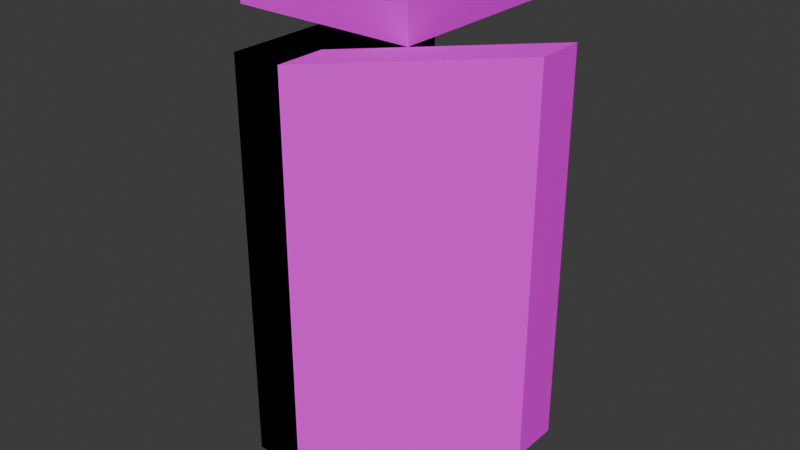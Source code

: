# Source: blend_dreadzone_objects.blend  (saved by Blender 4.2.66; exported with 4.5.12 LTS)
import bpy
from mathutils import Matrix  # noqa: F401  (used for matrix-valued properties, if any)

bpy.ops.wm.read_factory_settings(use_empty=True)
scene = bpy.context.scene
scene.name = 'Scene'

# ---- collections
col_collection = bpy.data.collections.new('Collection'); scene.collection.children.link(col_collection)
col_world = bpy.data.collections.new('world'); col_collection.children.link(col_world)
col_creatures = bpy.data.collections.new('creatures'); col_collection.children.link(col_creatures)
col_guns = bpy.data.collections.new('guns'); col_collection.children.link(col_guns)

# ---- images (referenced by path relative to the original .blend; pixels are not part of the script)
import os
ASSET_DIR = os.environ.get("B2B_ASSET_DIR", "")  # directory of the original .blend (textures are referenced by path, not embedded)
HERE = os.path.dirname(os.path.abspath(__file__))  # packed textures are extracted next to this script under _unpacked/

def load_image(name, relpath, width, height, colorspace="sRGB"):
    """Load a texture the original file referenced (path relative to the .blend, or extracted next to this script)."""
    p = next((c for c in (os.path.join(HERE, relpath), os.path.join(ASSET_DIR, relpath)) if relpath and os.path.exists(c)), "")
    if p:
        img = bpy.data.images.load(p, check_existing=True)
        img.name = name
    else:  # same state as the original file: an image datablock whose file is absent (Cycles renders it pink)
        img = bpy.data.images.new(name, width, height)
        img.source = "FILE"
        img.filepath = "//" + (relpath or name)
    img.colorspace_settings.name = colorspace
    return img
img_spr_dreadzone_texture_png = load_image('spr_dreadzone_texture.png', 'spr_dreadzone_texture.png', 1024, 1024, 'sRGB')

# ---- materials (node trees are filled in below, after node groups)
mat_dreadzone_material = bpy.data.materials.new('dreadzone_material')

# ---- material node trees
mat_dreadzone_material.use_nodes = True; mat_dreadzone_material.node_tree.nodes.clear()
_N = mat_dreadzone_material.node_tree.nodes; _L = mat_dreadzone_material.node_tree.links
n0 = _N.new('ShaderNodeBsdfPrincipled'); n0.name = 'Principled BSDF'; n0.location = (10, 300)
n1 = _N.new('ShaderNodeOutputMaterial'); n1.name = 'Material Output'; n1.location = (300, 300)
n2 = _N.new('ShaderNodeTexImage'); n2.name = 'Image Texture'; n2.location = (-280, 280)
n2.image = img_spr_dreadzone_texture_png
n2.interpolation = 'Closest'
_L.new(n0.outputs[0], n1.inputs[0])
_L.new(n2.outputs[0], n0.inputs[0])
n1.is_active_output = True

# ---- world
world_world = bpy.data.worlds.new('World'); scene.world = world_world
world_world.use_nodes = True; world_world.node_tree.nodes.clear()
_N = world_world.node_tree.nodes; _L = world_world.node_tree.links
n0 = _N.new('ShaderNodeOutputWorld'); n0.name = 'World Output'; n0.location = (300, 300)
n1 = _N.new('ShaderNodeBackground'); n1.name = 'Background'; n1.location = (10, 300)
n1.inputs[0].default_value = (0.05088, 0.05088, 0.05088, 1.0)
_L.new(n1.outputs[0], n0.inputs[0])
n0.is_active_output = True
world_world.color = (0.05088, 0.05088, 0.05088)
world_world.sun_shadow_jitter_overblur = 0.0

# ---- meshes
me_cube_001 = bpy.data.meshes.new('Cube.001')
me_cube_001.from_pydata([(0.0, -4.0, 0.0), (0.0, -4.0, 8.0), (0.0, 0.0, 0.0), (0.0, 0.0, 8.0), (1.0, -4.0, 0.0), (1.0, -4.0, 8.0), (1.0, 0.0, 0.0), (1.0, 0.0, 8.0)], [], [(0, 1, 3, 2), (2, 3, 7, 6), (6, 7, 5, 4), (4, 5, 1, 0), (2, 6, 4, 0), (7, 3, 1, 5)])
_uv = me_cube_001.uv_layers.new(name='UVMap')
_uv.uv.foreach_set('vector', [0.375, 0.0, 0.625, 0.0, 0.625, 0.25, 0.375, 0.25, 0.375, 0.25, 0.625, 0.25, 0.625, 0.5, 0.375, 0.5, 0.375, 0.5, 0.625, 0.5, 0.625, 0.75, 0.375, 0.75, 0.375, 0.75, 0.625, 0.75, 0.625, 1.0, 0.375, 1.0, 0.125, 0.5, 0.375, 0.5, 0.375, 0.75, 0.125, 0.75, 0.625, 0.5, 0.875, 0.5, 0.875, 0.75, 0.625, 0.75])
me_cube_001.materials.append(mat_dreadzone_material)
me_cube_001.update()
me_cube_004 = bpy.data.meshes.new('Cube.004')
me_cube_004.from_pydata([(-2.0, -2.0, -1.0), (-2.0, -2.0, 0.0), (-2.0, 2.0, -1.0), (-2.0, 2.0, 0.0), (2.0, -2.0, -1.0), (2.0, -2.0, 0.0), (2.0, 2.0, -1.0), (2.0, 2.0, 0.0)], [], [(0, 1, 3, 2), (2, 3, 7, 6), (6, 7, 5, 4), (4, 5, 1, 0), (2, 6, 4, 0), (7, 3, 1, 5)])
_uv = me_cube_004.uv_layers.new(name='UVMap')
_uv.uv.foreach_set('vector', [0.375, 0.0, 0.625, 0.0, 0.625, 0.25, 0.375, 0.25, 0.375, 0.25, 0.625, 0.25, 0.625, 0.5, 0.375, 0.5, 0.375, 0.5, 0.625, 0.5, 0.625, 0.75, 0.375, 0.75, 0.375, 0.75, 0.625, 0.75, 0.625, 1.0, 0.375, 1.0, 0.125, 0.5, 0.375, 0.5, 0.375, 0.75, 0.125, 0.75, 0.625, 0.5, 0.875, 0.5, 0.875, 0.75, 0.625, 0.75])
me_cube_004.materials.append(mat_dreadzone_material)
me_cube_004.update()
me_cube_020 = bpy.data.meshes.new('Cube.020')
me_cube_020.from_pydata([(-2.0, -2.0, -1.0), (-2.0, -2.0, 0.0), (-2.0, 2.0, -1.0), (-2.0, 2.0, 0.0), (2.0, -2.0, -1.0), (2.0, -2.0, 0.0), (2.0, 2.0, -1.0), (2.0, 2.0, 0.0)], [], [(0, 1, 3, 2), (2, 3, 7, 6), (6, 7, 5, 4), (4, 5, 1, 0), (2, 6, 4, 0), (7, 3, 1, 5)])
_uv = me_cube_020.uv_layers.new(name='UVMap')
_uv.uv.foreach_set('vector', [0.375, 0.0, 0.625, 0.0, 0.625, 0.25, 0.375, 0.25, 0.375, 0.25, 0.625, 0.25, 0.625, 0.5, 0.375, 0.5, 0.375, 0.5, 0.625, 0.5, 0.625, 0.75, 0.375, 0.75, 0.375, 0.75, 0.625, 0.75, 0.625, 1.0, 0.375, 1.0, 0.125, 0.5, 0.375, 0.5, 0.375, 0.75, 0.125, 0.75, 0.625, 0.5, 0.875, 0.5, 0.875, 0.75, 0.625, 0.75])
me_cube_020.materials.append(mat_dreadzone_material)
me_cube_020.update()
me_cube_021 = bpy.data.meshes.new('Cube.021')
me_cube_021.from_pydata([(-2.0, -2.0, -1.0), (-2.0, -2.0, 0.0), (-2.0, 2.0, -1.0), (-2.0, 2.0, 0.0), (2.0, -2.0, -1.0), (2.0, -2.0, 0.0), (2.0, 2.0, -1.0), (2.0, 2.0, 0.0)], [], [(0, 1, 3, 2), (2, 3, 7, 6), (6, 7, 5, 4), (4, 5, 1, 0), (2, 6, 4, 0), (7, 3, 1, 5)])
_uv = me_cube_021.uv_layers.new(name='UVMap')
_uv.uv.foreach_set('vector', [0.375, 0.0, 0.625, 0.0, 0.625, 0.25, 0.375, 0.25, 0.375, 0.25, 0.625, 0.25, 0.625, 0.5, 0.375, 0.5, 0.375, 0.5, 0.625, 0.5, 0.625, 0.75, 0.375, 0.75, 0.375, 0.75, 0.625, 0.75, 0.625, 1.0, 0.375, 1.0, 0.125, 0.5, 0.375, 0.5, 0.375, 0.75, 0.125, 0.75, 0.625, 0.5, 0.875, 0.5, 0.875, 0.75, 0.625, 0.75])
me_cube_021.materials.append(mat_dreadzone_material)
me_cube_021.update()
me_cube_022 = bpy.data.meshes.new('Cube.022')
me_cube_022.from_pydata([(-2.0, -2.0, -1.0), (-2.0, -2.0, 0.0), (-2.0, 2.0, -1.0), (-2.0, 2.0, 0.0), (2.0, -2.0, -1.0), (2.0, -2.0, 0.0), (2.0, 2.0, -1.0), (2.0, 2.0, 0.0)], [], [(0, 1, 3, 2), (2, 3, 7, 6), (6, 7, 5, 4), (4, 5, 1, 0), (2, 6, 4, 0), (7, 3, 1, 5)])
_uv = me_cube_022.uv_layers.new(name='UVMap')
_uv.uv.foreach_set('vector', [0.375, 0.0, 0.625, 0.0, 0.625, 0.25, 0.375, 0.25, 0.375, 0.25, 0.625, 0.25, 0.625, 0.5, 0.375, 0.5, 0.375, 0.5, 0.625, 0.5, 0.625, 0.75, 0.375, 0.75, 0.375, 0.75, 0.625, 0.75, 0.625, 1.0, 0.375, 1.0, 0.125, 0.5, 0.375, 0.5, 0.375, 0.75, 0.125, 0.75, 0.625, 0.5, 0.875, 0.5, 0.875, 0.75, 0.625, 0.75])
me_cube_022.materials.append(mat_dreadzone_material)
me_cube_022.update()
me_cube_023 = bpy.data.meshes.new('Cube.023')
me_cube_023.from_pydata([(0.0, -4.0, 0.0), (0.0, -4.0, 8.0), (4.0, 0.0, 0.0), (4.0, 0.0, 8.0), (1.0, -4.0, 0.0), (1.0, -4.0, 8.0), (4.0, -1.0, 0.0), (4.0, -1.0, 8.0)], [], [(0, 1, 3, 2), (2, 3, 7, 6), (6, 7, 5, 4), (4, 5, 1, 0), (2, 6, 4, 0), (7, 3, 1, 5)])
_uv = me_cube_023.uv_layers.new(name='UVMap')
_uv.uv.foreach_set('vector', [0.375, 0.0, 0.625, 0.0, 0.625, 0.25, 0.375, 0.25, 0.375, 0.25, 0.625, 0.25, 0.625, 0.5, 0.375, 0.5, 0.375, 0.5, 0.625, 0.5, 0.625, 0.75, 0.375, 0.75, 0.375, 0.75, 0.625, 0.75, 0.625, 1.0, 0.375, 1.0, 0.125, 0.5, 0.375, 0.5, 0.375, 0.75, 0.125, 0.75, 0.625, 0.5, 0.875, 0.5, 0.875, 0.75, 0.625, 0.75])
me_cube_023.materials.append(mat_dreadzone_material)
me_cube_023.update()
me_cube_024 = bpy.data.meshes.new('Cube.024')
me_cube_024.from_pydata([(0.0, -4.0, 0.0), (0.0, -4.0, 8.0), (0.0, 0.0, 0.0), (0.0, 0.0, 8.0), (1.0, -4.0, 0.0), (1.0, -4.0, 8.0), (1.0, 0.0, 0.0), (1.0, 0.0, 8.0)], [], [(0, 1, 3, 2), (2, 3, 7, 6), (6, 7, 5, 4), (4, 5, 1, 0), (2, 6, 4, 0), (7, 3, 1, 5)])
_uv = me_cube_024.uv_layers.new(name='UVMap')
_uv.uv.foreach_set('vector', [0.375, 0.0, 0.625, 0.0, 0.625, 0.25, 0.375, 0.25, 0.375, 0.25, 0.625, 0.25, 0.625, 0.5, 0.375, 0.5, 0.375, 0.5, 0.625, 0.5, 0.625, 0.75, 0.375, 0.75, 0.375, 0.75, 0.625, 0.75, 0.625, 1.0, 0.375, 1.0, 0.125, 0.5, 0.375, 0.5, 0.375, 0.75, 0.125, 0.75, 0.625, 0.5, 0.875, 0.5, 0.875, 0.75, 0.625, 0.75])
me_cube_024.materials.append(mat_dreadzone_material)
me_cube_024.update()
me_cube_025 = bpy.data.meshes.new('Cube.025')
me_cube_025.from_pydata([(-2.0, -2.0, -1.0), (-2.0, -2.0, 0.0), (-2.0, 2.0, -1.0), (-2.0, 2.0, 0.0), (2.0, -2.0, -1.0), (2.0, -2.0, 0.0), (2.0, 2.0, -1.0), (2.0, 2.0, 0.0)], [], [(0, 1, 3, 2), (2, 3, 7, 6), (6, 7, 5, 4), (4, 5, 1, 0), (2, 6, 4, 0), (7, 3, 1, 5)])
_uv = me_cube_025.uv_layers.new(name='UVMap')
_uv.uv.foreach_set('vector', [0.375, 0.0, 0.625, 0.0, 0.625, 0.25, 0.375, 0.25, 0.375, 0.25, 0.625, 0.25, 0.625, 0.5, 0.375, 0.5, 0.375, 0.5, 0.625, 0.5, 0.625, 0.75, 0.375, 0.75, 0.375, 0.75, 0.625, 0.75, 0.625, 1.0, 0.375, 1.0, 0.125, 0.5, 0.375, 0.5, 0.375, 0.75, 0.125, 0.75, 0.625, 0.5, 0.875, 0.5, 0.875, 0.75, 0.625, 0.75])
me_cube_025.materials.append(mat_dreadzone_material)
me_cube_025.update()
me_cube_005 = bpy.data.meshes.new('Cube.005')
me_cube_005.from_pydata([(-1.0, -1.0, -1.0), (-1.0, -1.0, 1.0), (-1.0, 1.0, -1.0), (-1.0, 1.0, 1.0), (1.0, -1.0, -1.0), (1.0, -1.0, 1.0), (1.0, 1.0, -1.0), (1.0, 1.0, 1.0)], [], [(0, 1, 3, 2), (2, 3, 7, 6), (6, 7, 5, 4), (4, 5, 1, 0), (2, 6, 4, 0), (7, 3, 1, 5)])
_uv = me_cube_005.uv_layers.new(name='UVMap')
_uv.uv.foreach_set('vector', [0.375, 0.0, 0.625, 0.0, 0.625, 0.25, 0.375, 0.25, 0.375, 0.25, 0.625, 0.25, 0.625, 0.5, 0.375, 0.5, 0.375, 0.5, 0.625, 0.5, 0.625, 0.75, 0.375, 0.75, 0.375, 0.75, 0.625, 0.75, 0.625, 1.0, 0.375, 1.0, 0.125, 0.5, 0.375, 0.5, 0.375, 0.75, 0.125, 0.75, 0.625, 0.5, 0.875, 0.5, 0.875, 0.75, 0.625, 0.75])
me_cube_005.update()
me_cube_006 = bpy.data.meshes.new('Cube.006')
me_cube_006.from_pydata([(-1.0, -1.0, -1.0), (-1.0, -1.0, 1.0), (-1.0, 1.0, -1.0), (-1.0, 1.0, 1.0), (1.0, -1.0, -1.0), (1.0, -1.0, 1.0), (1.0, 1.0, -1.0), (1.0, 1.0, 1.0)], [], [(0, 1, 3, 2), (2, 3, 7, 6), (6, 7, 5, 4), (4, 5, 1, 0), (2, 6, 4, 0), (7, 3, 1, 5)])
_uv = me_cube_006.uv_layers.new(name='UVMap')
_uv.uv.foreach_set('vector', [0.375, 0.0, 0.625, 0.0, 0.625, 0.25, 0.375, 0.25, 0.375, 0.25, 0.625, 0.25, 0.625, 0.5, 0.375, 0.5, 0.375, 0.5, 0.625, 0.5, 0.625, 0.75, 0.375, 0.75, 0.375, 0.75, 0.625, 0.75, 0.625, 1.0, 0.375, 1.0, 0.125, 0.5, 0.375, 0.5, 0.375, 0.75, 0.125, 0.75, 0.625, 0.5, 0.875, 0.5, 0.875, 0.75, 0.625, 0.75])
me_cube_006.update()
me_cube_007 = bpy.data.meshes.new('Cube.007')
me_cube_007.from_pydata([(-1.0, -1.0, -1.0), (-1.0, -1.0, 1.0), (-1.0, 1.0, -1.0), (-1.0, 1.0, 1.0), (1.0, -1.0, -1.0), (1.0, -1.0, 1.0), (1.0, 1.0, -1.0), (1.0, 1.0, 1.0)], [], [(0, 1, 3, 2), (2, 3, 7, 6), (6, 7, 5, 4), (4, 5, 1, 0), (2, 6, 4, 0), (7, 3, 1, 5)])
_uv = me_cube_007.uv_layers.new(name='UVMap')
_uv.uv.foreach_set('vector', [0.375, 0.0, 0.625, 0.0, 0.625, 0.25, 0.375, 0.25, 0.375, 0.25, 0.625, 0.25, 0.625, 0.5, 0.375, 0.5, 0.375, 0.5, 0.625, 0.5, 0.625, 0.75, 0.375, 0.75, 0.375, 0.75, 0.625, 0.75, 0.625, 1.0, 0.375, 1.0, 0.125, 0.5, 0.375, 0.5, 0.375, 0.75, 0.125, 0.75, 0.625, 0.5, 0.875, 0.5, 0.875, 0.75, 0.625, 0.75])
me_cube_007.update()
me_cube_008 = bpy.data.meshes.new('Cube.008')
me_cube_008.from_pydata([(-1.0, -1.0, -1.0), (-1.0, -1.0, 1.0), (-1.0, 1.0, -1.0), (-1.0, 1.0, 1.0), (1.0, -1.0, -1.0), (1.0, -1.0, 1.0), (1.0, 1.0, -1.0), (1.0, 1.0, 1.0)], [], [(0, 1, 3, 2), (2, 3, 7, 6), (6, 7, 5, 4), (4, 5, 1, 0), (2, 6, 4, 0), (7, 3, 1, 5)])
_uv = me_cube_008.uv_layers.new(name='UVMap')
_uv.uv.foreach_set('vector', [0.375, 0.0, 0.625, 0.0, 0.625, 0.25, 0.375, 0.25, 0.375, 0.25, 0.625, 0.25, 0.625, 0.5, 0.375, 0.5, 0.375, 0.5, 0.625, 0.5, 0.625, 0.75, 0.375, 0.75, 0.375, 0.75, 0.625, 0.75, 0.625, 1.0, 0.375, 1.0, 0.125, 0.5, 0.375, 0.5, 0.375, 0.75, 0.125, 0.75, 0.625, 0.5, 0.875, 0.5, 0.875, 0.75, 0.625, 0.75])
me_cube_008.update()
me_cube_009 = bpy.data.meshes.new('Cube.009')
me_cube_009.from_pydata([(-1.0, -1.0, -1.0), (-1.0, -1.0, 1.0), (-1.0, 1.0, -1.0), (-1.0, 1.0, 1.0), (1.0, -1.0, -1.0), (1.0, -1.0, 1.0), (1.0, 1.0, -1.0), (1.0, 1.0, 1.0)], [], [(0, 1, 3, 2), (2, 3, 7, 6), (6, 7, 5, 4), (4, 5, 1, 0), (2, 6, 4, 0), (7, 3, 1, 5)])
_uv = me_cube_009.uv_layers.new(name='UVMap')
_uv.uv.foreach_set('vector', [0.375, 0.0, 0.625, 0.0, 0.625, 0.25, 0.375, 0.25, 0.375, 0.25, 0.625, 0.25, 0.625, 0.5, 0.375, 0.5, 0.375, 0.5, 0.625, 0.5, 0.625, 0.75, 0.375, 0.75, 0.375, 0.75, 0.625, 0.75, 0.625, 1.0, 0.375, 1.0, 0.125, 0.5, 0.375, 0.5, 0.375, 0.75, 0.125, 0.75, 0.625, 0.5, 0.875, 0.5, 0.875, 0.75, 0.625, 0.75])
me_cube_009.update()
me_cube_010 = bpy.data.meshes.new('Cube.010')
me_cube_010.from_pydata([(-1.0, -1.0, -1.0), (-1.0, -1.0, 1.0), (-1.0, 1.0, -1.0), (-1.0, 1.0, 1.0), (1.0, -1.0, -1.0), (1.0, -1.0, 1.0), (1.0, 1.0, -1.0), (1.0, 1.0, 1.0)], [], [(0, 1, 3, 2), (2, 3, 7, 6), (6, 7, 5, 4), (4, 5, 1, 0), (2, 6, 4, 0), (7, 3, 1, 5)])
_uv = me_cube_010.uv_layers.new(name='UVMap')
_uv.uv.foreach_set('vector', [0.375, 0.0, 0.625, 0.0, 0.625, 0.25, 0.375, 0.25, 0.375, 0.25, 0.625, 0.25, 0.625, 0.5, 0.375, 0.5, 0.375, 0.5, 0.625, 0.5, 0.625, 0.75, 0.375, 0.75, 0.375, 0.75, 0.625, 0.75, 0.625, 1.0, 0.375, 1.0, 0.125, 0.5, 0.375, 0.5, 0.375, 0.75, 0.125, 0.75, 0.625, 0.5, 0.875, 0.5, 0.875, 0.75, 0.625, 0.75])
me_cube_010.update()
me_cube_011 = bpy.data.meshes.new('Cube.011')
me_cube_011.from_pydata([(-1.0, -1.0, -1.0), (-1.0, -1.0, 1.0), (-1.0, 1.0, -1.0), (-1.0, 1.0, 1.0), (1.0, -1.0, -1.0), (1.0, -1.0, 1.0), (1.0, 1.0, -1.0), (1.0, 1.0, 1.0)], [], [(0, 1, 3, 2), (2, 3, 7, 6), (6, 7, 5, 4), (4, 5, 1, 0), (2, 6, 4, 0), (7, 3, 1, 5)])
_uv = me_cube_011.uv_layers.new(name='UVMap')
_uv.uv.foreach_set('vector', [0.375, 0.0, 0.625, 0.0, 0.625, 0.25, 0.375, 0.25, 0.375, 0.25, 0.625, 0.25, 0.625, 0.5, 0.375, 0.5, 0.375, 0.5, 0.625, 0.5, 0.625, 0.75, 0.375, 0.75, 0.375, 0.75, 0.625, 0.75, 0.625, 1.0, 0.375, 1.0, 0.125, 0.5, 0.375, 0.5, 0.375, 0.75, 0.125, 0.75, 0.625, 0.5, 0.875, 0.5, 0.875, 0.75, 0.625, 0.75])
me_cube_011.update()
me_cube_012 = bpy.data.meshes.new('Cube.012')
me_cube_012.from_pydata([(-1.0, -1.0, -1.0), (-1.0, -1.0, 1.0), (-1.0, 1.0, -1.0), (-1.0, 1.0, 1.0), (1.0, -1.0, -1.0), (1.0, -1.0, 1.0), (1.0, 1.0, -1.0), (1.0, 1.0, 1.0)], [], [(0, 1, 3, 2), (2, 3, 7, 6), (6, 7, 5, 4), (4, 5, 1, 0), (2, 6, 4, 0), (7, 3, 1, 5)])
_uv = me_cube_012.uv_layers.new(name='UVMap')
_uv.uv.foreach_set('vector', [0.375, 0.0, 0.625, 0.0, 0.625, 0.25, 0.375, 0.25, 0.375, 0.25, 0.625, 0.25, 0.625, 0.5, 0.375, 0.5, 0.375, 0.5, 0.625, 0.5, 0.625, 0.75, 0.375, 0.75, 0.375, 0.75, 0.625, 0.75, 0.625, 1.0, 0.375, 1.0, 0.125, 0.5, 0.375, 0.5, 0.375, 0.75, 0.125, 0.75, 0.625, 0.5, 0.875, 0.5, 0.875, 0.75, 0.625, 0.75])
me_cube_012.update()
me_cube_013 = bpy.data.meshes.new('Cube.013')
me_cube_013.from_pydata([(-1.0, -1.0, -1.0), (-1.0, -1.0, 1.0), (-1.0, 1.0, -1.0), (-1.0, 1.0, 1.0), (1.0, -1.0, -1.0), (1.0, -1.0, 1.0), (1.0, 1.0, -1.0), (1.0, 1.0, 1.0)], [], [(0, 1, 3, 2), (2, 3, 7, 6), (6, 7, 5, 4), (4, 5, 1, 0), (2, 6, 4, 0), (7, 3, 1, 5)])
_uv = me_cube_013.uv_layers.new(name='UVMap')
_uv.uv.foreach_set('vector', [0.375, 0.0, 0.625, 0.0, 0.625, 0.25, 0.375, 0.25, 0.375, 0.25, 0.625, 0.25, 0.625, 0.5, 0.375, 0.5, 0.375, 0.5, 0.625, 0.5, 0.625, 0.75, 0.375, 0.75, 0.375, 0.75, 0.625, 0.75, 0.625, 1.0, 0.375, 1.0, 0.125, 0.5, 0.375, 0.5, 0.375, 0.75, 0.125, 0.75, 0.625, 0.5, 0.875, 0.5, 0.875, 0.75, 0.625, 0.75])
me_cube_013.update()
me_cube_014 = bpy.data.meshes.new('Cube.014')
me_cube_014.from_pydata([(-1.0, -1.0, -1.0), (-1.0, -1.0, 1.0), (-1.0, 1.0, -1.0), (-1.0, 1.0, 1.0), (1.0, -1.0, -1.0), (1.0, -1.0, 1.0), (1.0, 1.0, -1.0), (1.0, 1.0, 1.0)], [], [(0, 1, 3, 2), (2, 3, 7, 6), (6, 7, 5, 4), (4, 5, 1, 0), (2, 6, 4, 0), (7, 3, 1, 5)])
_uv = me_cube_014.uv_layers.new(name='UVMap')
_uv.uv.foreach_set('vector', [0.375, 0.0, 0.625, 0.0, 0.625, 0.25, 0.375, 0.25, 0.375, 0.25, 0.625, 0.25, 0.625, 0.5, 0.375, 0.5, 0.375, 0.5, 0.625, 0.5, 0.625, 0.75, 0.375, 0.75, 0.375, 0.75, 0.625, 0.75, 0.625, 1.0, 0.375, 1.0, 0.125, 0.5, 0.375, 0.5, 0.375, 0.75, 0.125, 0.75, 0.625, 0.5, 0.875, 0.5, 0.875, 0.75, 0.625, 0.75])
me_cube_014.update()
me_cube_015 = bpy.data.meshes.new('Cube.015')
me_cube_015.from_pydata([(-1.0, -1.0, -1.0), (-1.0, -1.0, 1.0), (-1.0, 1.0, -1.0), (-1.0, 1.0, 1.0), (1.0, -1.0, -1.0), (1.0, -1.0, 1.0), (1.0, 1.0, -1.0), (1.0, 1.0, 1.0)], [], [(0, 1, 3, 2), (2, 3, 7, 6), (6, 7, 5, 4), (4, 5, 1, 0), (2, 6, 4, 0), (7, 3, 1, 5)])
_uv = me_cube_015.uv_layers.new(name='UVMap')
_uv.uv.foreach_set('vector', [0.375, 0.0, 0.625, 0.0, 0.625, 0.25, 0.375, 0.25, 0.375, 0.25, 0.625, 0.25, 0.625, 0.5, 0.375, 0.5, 0.375, 0.5, 0.625, 0.5, 0.625, 0.75, 0.375, 0.75, 0.375, 0.75, 0.625, 0.75, 0.625, 1.0, 0.375, 1.0, 0.125, 0.5, 0.375, 0.5, 0.375, 0.75, 0.125, 0.75, 0.625, 0.5, 0.875, 0.5, 0.875, 0.75, 0.625, 0.75])
me_cube_015.update()
me_cube_016 = bpy.data.meshes.new('Cube.016')
me_cube_016.from_pydata([(-1.0, -1.0, -1.0), (-1.0, -1.0, 1.0), (-1.0, 1.0, -1.0), (-1.0, 1.0, 1.0), (1.0, -1.0, -1.0), (1.0, -1.0, 1.0), (1.0, 1.0, -1.0), (1.0, 1.0, 1.0)], [], [(0, 1, 3, 2), (2, 3, 7, 6), (6, 7, 5, 4), (4, 5, 1, 0), (2, 6, 4, 0), (7, 3, 1, 5)])
_uv = me_cube_016.uv_layers.new(name='UVMap')
_uv.uv.foreach_set('vector', [0.375, 0.0, 0.625, 0.0, 0.625, 0.25, 0.375, 0.25, 0.375, 0.25, 0.625, 0.25, 0.625, 0.5, 0.375, 0.5, 0.375, 0.5, 0.625, 0.5, 0.625, 0.75, 0.375, 0.75, 0.375, 0.75, 0.625, 0.75, 0.625, 1.0, 0.375, 1.0, 0.125, 0.5, 0.375, 0.5, 0.375, 0.75, 0.125, 0.75, 0.625, 0.5, 0.875, 0.5, 0.875, 0.75, 0.625, 0.75])
me_cube_016.update()

# ---- objects
ob_obj_wall = bpy.data.objects.new('obj_wall', me_cube_001)
ob_obj_ground_a = bpy.data.objects.new('obj_ground_a', me_cube_004)
ob_obj_ground_b = bpy.data.objects.new('obj_ground_b', me_cube_020)
ob_obj_ground_c = bpy.data.objects.new('obj_ground_c', me_cube_021)
ob_obj_ground_d = bpy.data.objects.new('obj_ground_d', me_cube_022)
ob_obj_wall_slant = bpy.data.objects.new('obj_wall_slant', me_cube_023)
ob_obj_doors = bpy.data.objects.new('obj_doors', me_cube_024)
ob_obj_ground_ceiling = bpy.data.objects.new('obj_ground_ceiling', me_cube_025)
ob_obj_hornet = bpy.data.objects.new('obj_hornet', me_cube_005)
ob_obj_ant = bpy.data.objects.new('obj_ant', me_cube_006)
ob_obj_slime = bpy.data.objects.new('obj_slime', me_cube_007)
ob_obj_spider = bpy.data.objects.new('obj_spider', me_cube_008)
ob_obj_fireflies = bpy.data.objects.new('obj_fireflies', me_cube_009)
ob_obj_mice = bpy.data.objects.new('obj_mice', me_cube_010)
ob_obj_frogs = bpy.data.objects.new('obj_frogs', me_cube_011)
ob_obj_gun_a_pistol = bpy.data.objects.new('obj_gun_a_pistol', me_cube_012)
ob_obj_gun_b_rifle = bpy.data.objects.new('obj_gun_b_rifle', me_cube_013)
ob_obj_gun_c_shotgun = bpy.data.objects.new('obj_gun_c_shotgun', me_cube_014)
ob_obj_gun_d_machine_gun = bpy.data.objects.new('obj_gun_d_machine_gun', me_cube_015)
ob_obj_gun_e_minigun = bpy.data.objects.new('obj_gun_e_minigun', me_cube_016)

# ---- transforms, parenting, visibility, modifiers, constraints
ob_obj_wall.location = (0.0, 0.0, 0.0)
ob_obj_ground_a.location = (0.0, 0.0, 0.0)
ob_obj_ground_b.location = (0.0, 0.0, 0.0)
ob_obj_ground_c.location = (0.0, 0.0, 0.0)
ob_obj_ground_d.location = (0.0, 0.0, 0.0)
ob_obj_wall_slant.location = (0.0, 0.0, 0.0)
ob_obj_doors.location = (0.0, 0.0, 0.0)
ob_obj_ground_ceiling.location = (0.0, 0.0, 9.0)
ob_obj_hornet.location = (0.0, 0.0, 0.0)
ob_obj_ant.location = (0.0, 0.0, 0.0)
ob_obj_slime.location = (0.0, 0.0, 0.0)
ob_obj_spider.location = (0.0, 0.0, 0.0)
ob_obj_fireflies.location = (0.0, 0.0, 0.0)
ob_obj_mice.location = (0.0, 0.0, 0.0)
ob_obj_frogs.location = (0.0, 0.0, 0.0)
ob_obj_gun_a_pistol.location = (0.0, 0.0, 0.0)
ob_obj_gun_b_rifle.location = (0.0, 0.0, 0.0)
ob_obj_gun_c_shotgun.location = (0.0, 0.0, 0.0)
ob_obj_gun_d_machine_gun.location = (0.0, 0.0, 0.0)
ob_obj_gun_e_minigun.location = (0.0, 0.0, 0.0)

# ---- collection membership
col_world.objects.link(ob_obj_wall)
col_world.objects.link(ob_obj_ground_a)
col_world.objects.link(ob_obj_ground_b)
col_world.objects.link(ob_obj_ground_c)
col_world.objects.link(ob_obj_ground_d)
col_world.objects.link(ob_obj_wall_slant)
col_world.objects.link(ob_obj_doors)
col_world.objects.link(ob_obj_ground_ceiling)
col_creatures.objects.link(ob_obj_hornet)
col_creatures.objects.link(ob_obj_ant)
col_creatures.objects.link(ob_obj_slime)
col_creatures.objects.link(ob_obj_spider)
col_creatures.objects.link(ob_obj_fireflies)
col_creatures.objects.link(ob_obj_mice)
col_creatures.objects.link(ob_obj_frogs)
col_guns.objects.link(ob_obj_gun_a_pistol)
col_guns.objects.link(ob_obj_gun_b_rifle)
col_guns.objects.link(ob_obj_gun_c_shotgun)
col_guns.objects.link(ob_obj_gun_d_machine_gun)
col_guns.objects.link(ob_obj_gun_e_minigun)

# ---- scene / render settings (as saved in the file)
scene.frame_start = 1; scene.frame_end = 250; scene.frame_set(1)
scene.render.engine = 'BLENDER_EEVEE_NEXT'
bpy.context.view_layer.update()

# ---- added for rendering (the .blend has no active camera and no usable light): camera, sun
cam_auto = bpy.data.cameras.new('AutoCamera')
cam_auto.lens = 50.0
cam_auto.sensor_width = 36.0
cam_auto.clip_end = 1000.0
ob_auto_camera = bpy.data.objects.new('AutoCamera', cam_auto)
scene.collection.objects.link(ob_auto_camera)
ob_auto_camera.location = (13.1342, -15.561, 13.7074)
ob_auto_camera.rotation_euler = (1.09748, -7.21219e-08, 0.694738)
scene.camera = ob_auto_camera
light_auto_sun = bpy.data.lights.new('AutoSun', 'SUN')
light_auto_sun.energy = 3.0
light_auto_sun.angle = 0.0523599
ob_auto_sun = bpy.data.objects.new('AutoSun', light_auto_sun)
scene.collection.objects.link(ob_auto_sun)
ob_auto_sun.rotation_euler = (0.872665, 0.174533, 0.523599)
bpy.context.view_layer.update()
